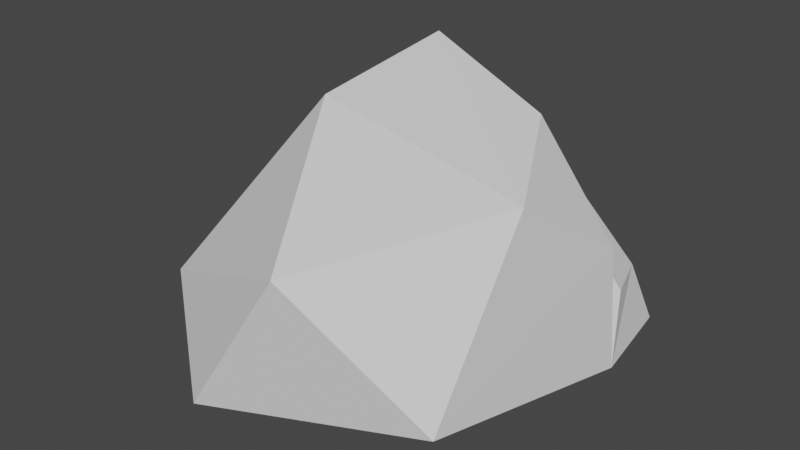 # Source: rocksmooth.blend  (saved by Blender 3.0.42; exported with 4.5.12 LTS)
import bpy
from mathutils import Matrix  # noqa: F401  (used for matrix-valued properties, if any)

bpy.ops.wm.read_factory_settings(use_empty=True)
scene = bpy.context.scene
scene.name = 'Scene'

# ---- collections
col_collection = bpy.data.collections.new('Collection'); scene.collection.children.link(col_collection)

# ---- world
world_world = bpy.data.worlds.new('World'); scene.world = world_world
world_world.use_nodes = True; world_world.node_tree.nodes.clear()
_N = world_world.node_tree.nodes; _L = world_world.node_tree.links
n0 = _N.new('ShaderNodeOutputWorld'); n0.name = 'World Output'; n0.location = (300, 300)
n1 = _N.new('ShaderNodeBackground'); n1.name = 'Background'; n1.location = (10, 300)
n1.inputs[0].default_value = (0.05088, 0.05088, 0.05088, 1.0)
_L.new(n1.outputs[0], n0.inputs[0])
n0.is_active_output = True
world_world.color = (0.05088, 0.05088, 0.05088)
world_world.use_sun_shadow = False
world_world.sun_shadow_jitter_overblur = 0.0

# ---- meshes
me_icosphere_001 = bpy.data.meshes.new('Icosphere.001')
me_icosphere_001.from_pydata([(2.849e-06, 0.0, -2.425), (2.89, -2.131, -1.517), (-1.207, -3.397, -2.013), (-3.644, 0.05097, -2.009), (-1.294, 4.002, -2.612), (3.59, 2.073, -2.068), (0.8077, -3.355, 1.071), (-3.398, -1.703, -0.9559), (-2.983, 1.899, 1.214), (-1.067, 2.955, 2.938), (3.084, -0.2647, 1.808), (-1.2, 0.007595, 2.5), (3.502, 1.875, 0.3768), (1.842, 2.768, 0.7973), (1.837, 2.035, 2.292), (3.034, 4.556, -2.426), (3.152, 2.984, -1.068), (-0.509, 4.284, 0.04175), (0.7478, 3.621, 1.318), (2.679, 4.274, -1.243)], [], [(0, 1, 2), (1, 0, 5), (0, 2, 3), (0, 3, 4), (0, 4, 15, 5), (1, 5, 12, 10), (2, 1, 6), (3, 2, 7), (4, 3, 8), (19, 17, 9, 18), (1, 10, 6), (2, 6, 7), (3, 7, 8), (4, 8, 9, 17), (5, 16, 13, 12), (6, 10, 11), (7, 6, 11), (8, 7, 11), (9, 8, 11), (10, 14, 9, 11), (12, 14, 10), (12, 13, 14), (13, 18, 9, 14), (16, 19, 18, 13), (5, 15, 19, 16), (15, 4, 17, 19)])
_uv = me_icosphere_001.uv_layers.new(name='UVMap')
_uv.uv.foreach_set('vector', [0.1818, 0.0, 0.2727, 0.1575, 0.09091, 0.1575, 0.2727, 0.1575, 0.3636, 0.0, 0.4545, 0.1575, 0.9091, 0.0, 1.0, 0.1575, 0.8182, 0.1575, 0.7273, 0.0, 0.8182, 0.1575, 0.6364, 0.1575, 0.5455, 0.0, 0.6364, 0.1575, 0.5455, 0.1575, 0.4545, 0.1575, 0.2727, 0.1575, 0.4545, 0.1575, 0.4091, 0.2362, 0.3636, 0.3149, 0.09091, 0.1575, 0.2727, 0.1575, 0.1818, 0.3149, 0.8182, 0.1575, 1.0, 0.1575, 0.9091, 0.3149, 0.6364, 0.1575, 0.8182, 0.1575, 0.7273, 0.3149, 0.5451, 0.1594, 0.5909, 0.2362, 0.5455, 0.3149, 0.5227, 0.2756, 0.2727, 0.1575, 0.3636, 0.3149, 0.1818, 0.3149, 0.09091, 0.1575, 0.1818, 0.3149, 0.0, 0.3149, 0.8182, 0.1575, 0.9091, 0.3149, 0.7273, 0.3149, 0.6364, 0.1575, 0.7273, 0.3149, 0.5455, 0.3149, 0.5909, 0.2362, 0.4545, 0.1575, 0.4773, 0.1968, 0.5, 0.2362, 0.4091, 0.2362, 0.1818, 0.3149, 0.3636, 0.3149, 0.2727, 0.4724, 0.0, 0.3149, 0.1818, 0.3149, 0.09091, 0.4724, 0.7273, 0.3149, 0.9091, 0.3149, 0.8182, 0.4724, 0.5455, 0.3149, 0.7273, 0.3149, 0.6364, 0.4724, 0.3636, 0.3149, 0.4545, 0.3149, 0.5455, 0.3149, 0.4545, 0.4724, 0.4091, 0.2362, 0.4545, 0.3149, 0.3636, 0.3149, 0.4091, 0.2362, 0.5, 0.2362, 0.4545, 0.3149, 0.5, 0.2362, 0.5227, 0.2756, 0.5455, 0.3149, 0.4545, 0.3149, 0.4773, 0.1968, 0.5451, 0.1594, 0.5227, 0.2756, 0.5, 0.2362, 0.4545, 0.1575, 0.5455, 0.1575, 0.5451, 0.1594, 0.4773, 0.1968, 0.5455, 0.1575, 0.6364, 0.1575, 0.5909, 0.2362, 0.5451, 0.1594])
me_icosphere_001.use_remesh_fix_poles = True
me_icosphere_001.use_remesh_preserve_attributes = False
me_icosphere_001.update()

# ---- objects
ob_icosphere = bpy.data.objects.new('Icosphere', me_icosphere_001)

# ---- transforms, parenting, visibility, modifiers, constraints
ob_icosphere.location = (0.4222, -0.01766, 2.611)

# ---- collection membership
col_collection.objects.link(ob_icosphere)

# ---- scene / render settings (as saved in the file)
scene.frame_start = 1; scene.frame_end = 250; scene.frame_set(1)
scene.render.engine = 'BLENDER_EEVEE_NEXT'
scene.cycles.sampling_pattern = 'TABULATED_SOBOL'
scene.cycles.use_light_tree = False
scene.view_settings.view_transform = 'Filmic'
bpy.context.view_layer.update()

# ---- added for rendering (the .blend has no active camera and no usable light): camera, sun
cam_auto = bpy.data.cameras.new('AutoCamera')
cam_auto.lens = 50.0
cam_auto.sensor_width = 36.0
cam_auto.clip_end = 1000.0
ob_auto_camera = bpy.data.objects.new('AutoCamera', cam_auto)
scene.collection.objects.link(ob_auto_camera)
ob_auto_camera.location = (11.5897, -12.8718, 11.7295)
ob_auto_camera.rotation_euler = (1.09748, -7.21219e-08, 0.694738)
scene.camera = ob_auto_camera
light_auto_sun = bpy.data.lights.new('AutoSun', 'SUN')
light_auto_sun.energy = 3.0
light_auto_sun.angle = 0.0523599
ob_auto_sun = bpy.data.objects.new('AutoSun', light_auto_sun)
scene.collection.objects.link(ob_auto_sun)
ob_auto_sun.rotation_euler = (0.872665, 0.174533, 0.523599)
bpy.context.view_layer.update()
